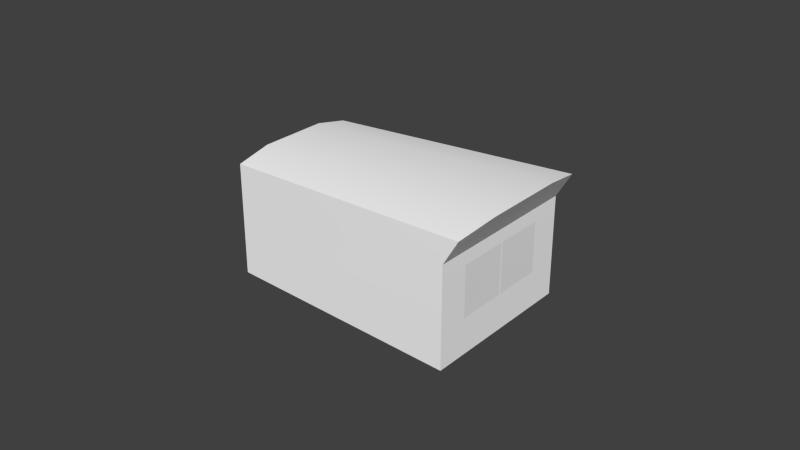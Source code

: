 # Source: mag-compass.blend  (saved by Blender 2.61.0; exported with 4.5.12 LTS)
import bpy
from mathutils import Matrix  # noqa: F401  (used for matrix-valued properties, if any)

bpy.ops.wm.read_factory_settings(use_empty=True)
scene = bpy.context.scene
scene.name = 'Scene'

# ---- collections
col_collection_1 = bpy.data.collections.new('Collection 1'); scene.collection.children.link(col_collection_1)
col_collection_2 = bpy.data.collections.new('Collection 2'); scene.collection.children.link(col_collection_2)

# ---- materials (node trees are filled in below, after node groups)
mat_defaultwhite = bpy.data.materials.new('DefaultWhite')
mat_defaultwhite.alpha_threshold = 0.0
mat_defaultwhite.use_transparent_shadow = False
mat_defaultwhite.diffuse_color = (1.0, 1.0, 1.0, 1.0)
mat_defaultwhite.specular_color = (0.0, 0.0, 0.0)
mat_defaultwhite.roughness = 0.5
mat_defaultwhite.specular_intensity = 0.64
mat_defaultwhite.line_color = (0.0, 0.0, 0.0, 1.0)
mat_transparent = bpy.data.materials.new('transparent')
mat_transparent.alpha_threshold = 0.0
mat_transparent.use_transparent_shadow = False
mat_transparent.diffuse_color = (0.9, 0.9, 0.9, 1.0)
mat_transparent.roughness = 0.5
mat_transparent.line_color = (0.0, 0.0, 0.0, 0.15)

# ---- node groups
ng_auto_smooth = bpy.data.node_groups.new('Auto Smooth', 'GeometryNodeTree')
_s = ng_auto_smooth.interface.new_socket(name='Geometry', in_out='OUTPUT', socket_type='NodeSocketGeometry')
_s = ng_auto_smooth.interface.new_socket(name='Geometry', in_out='INPUT', socket_type='NodeSocketGeometry')
_s = ng_auto_smooth.interface.new_socket(name='Angle', in_out='INPUT', socket_type='NodeSocketFloat')
_s.subtype = 'ANGLE'
_s.min_value = 0.0
_s.max_value = 3.142
ng_auto_smooth.is_modifier = True
_N = ng_auto_smooth.nodes; _L = ng_auto_smooth.links
n0 = _N.new('NodeGroupOutput'); n0.name = 'Group Output'; n0.location = (480, -100)
n1 = _N.new('NodeGroupInput'); n1.name = 'Group Input'; n1.location = (-420, -300)
n2 = _N.new('NodeGroupInput'); n2.name = 'Group Input.001'; n2.location = (-60, -100)
n3 = _N.new('GeometryNodeSetShadeSmooth'); n3.name = 'Set Shade Smooth'; n3.location = (120, -100)
n3.domain = 'EDGE'
n4 = _N.new('GeometryNodeSetShadeSmooth'); n4.name = 'Set Shade Smooth.001'; n4.location = (300, -100)
n5 = _N.new('GeometryNodeInputMeshEdgeAngle'); n5.name = 'Edge Angle'; n5.location = (-420, -220)
n6 = _N.new('GeometryNodeInputEdgeSmooth'); n6.name = 'Is Edge Smooth'; n6.location = (-60, -160)
n7 = _N.new('GeometryNodeInputShadeSmooth'); n7.name = 'Is Face Smooth'; n7.location = (-240, -340)
n8 = _N.new('FunctionNodeBooleanMath'); n8.name = 'Boolean Math'; n8.location = (-60, -220)
n9 = _N.new('FunctionNodeCompare'); n9.name = 'Compare'; n9.location = (-240, -180)
n9.operation = 'LESS_EQUAL'
_L.new(n5.outputs[0], n9.inputs[0])
_L.new(n4.outputs[0], n0.inputs[0])
_L.new(n1.outputs[1], n9.inputs[1])
_L.new(n9.outputs[0], n8.inputs[0])
_L.new(n7.outputs[0], n8.inputs[1])
_L.new(n2.outputs[0], n3.inputs[0])
_L.new(n6.outputs[0], n3.inputs[1])
_L.new(n3.outputs[0], n4.inputs[0])
_L.new(n8.outputs[0], n3.inputs[2])
n0.is_active_output = True

# ---- material node trees

# ---- world
world_world = bpy.data.worlds.new('World'); scene.world = world_world
world_world.color = (0.05088, 0.05088, 0.05088)
world_world.use_sun_shadow = False
world_world.sun_shadow_jitter_overblur = 0.0
world_world.cycles.sampling_method = 'MANUAL'
world_world.cycles.sample_map_resolution = 256

# ---- meshes
me_barre = bpy.data.meshes.new('barre')
me_barre.from_pydata([(0.02775, -0.0003847, 0.0037), (0.02775, 0.0003847, 0.0037), (0.02775, -0.0003847, 0.02), (0.02775, 0.0003847, 0.02), (0.02775, 0.0, 0.0037), (0.02775, 0.0, 0.02)], [], [(5, 4, 1, 3), (0, 4, 5, 2)])
me_barre.polygons.foreach_set('use_smooth', [True] * 2)
_uv = me_barre.uv_layers.new(name='mag-compass.rgb')
_uv.uv.foreach_set('vector', [0.7977, 0.5549, 0.7977, 0.3986, 0.8004, 0.3986, 0.8004, 0.5549, 0.7951, 0.3986, 0.7977, 0.3986, 0.7977, 0.5549, 0.7951, 0.5549])
me_barre.materials.append(mat_defaultwhite)
me_barre.use_remesh_preserve_volume = False
me_barre.use_remesh_preserve_attributes = False
me_barre.use_mirror_vertex_groups = False
me_barre.update()
me_fond = bpy.data.meshes.new('fond')
me_fond.from_pydata([(-0.05076, 0.02241, 0.02861), (-0.05076, 0.02241, -0.007938), (-0.05076, -0.02241, -0.007938), (-0.05076, -0.02241, 0.02861), (0.03257, -0.02634, 0.03259), (0.02775, -0.02634, -0.007938), (0.02775, 0.02634, -0.007938), (0.03257, 0.02634, 0.03259), (0.03433, 0.01317, 0.03506), (0.03433, -0.01317, 0.03506), (-0.05076, 0.0112, 0.03108), (-0.05076, -0.0112, 0.03108), (0.02775, -0.02634, 0.02436), (0.02775, 0.02634, 0.02436), (0.02775, 0.01632, 0.02), (0.02775, -0.01632, 0.02), (0.02775, 0.01632, 0.0037), (0.02775, -0.01632, 0.0037), (0.02775, 0.0, -0.007938), (-0.05076, 0.0, 0.03108), (-0.05076, 0.0, -0.007938), (0.03433, 0.0, 0.03506), (-0.05076, 0.0, 0.02861), (0.02775, 0.0, 0.02436), (0.02775, 0.0, 0.02), (0.02775, 0.0, 0.0037), (0.02775, 0.0003847, 0.02), (0.02775, -0.0003847, 0.02), (0.02775, 0.0003847, 0.0037), (0.02775, -0.0003847, 0.0037)], [], [(4, 12, 9), (7, 8, 13), (0, 10, 8, 7), (0, 7, 13), (3, 4, 9, 11), (3, 12, 4), (0, 13, 6, 1), (2, 5, 12, 3), (13, 14, 16, 6), (5, 17, 15, 12), (10, 19, 21, 8), (19, 11, 9, 21), (8, 21, 23, 13), (21, 9, 12, 23), (0, 22, 19, 10), (22, 3, 11, 19), (22, 0, 1, 20), (20, 2, 3, 22), (28, 25, 18), (25, 29, 18), (27, 24, 23), (24, 26, 23), (18, 6, 16, 28), (18, 29, 17, 5), (23, 12, 15, 27), (23, 26, 14, 13)])
me_fond.polygons.foreach_set('use_smooth', [True] * 26)
_uv = me_fond.uv_layers.new(name='mag-compass.rgb')
_uv.uv.foreach_set('vector', [0.6234, 0.6756, 0.6234, 0.5966, 0.7142, 0.6993, 0.9866, 0.6756, 0.8958, 0.6993, 0.9866, 0.5966, 0.7578, 0.9453, 0.7578, 0.9141, 0.9805, 0.9219, 0.9766, 0.9531, 0.9805, 0.9141, 0.7773, 0.9219, 0.7891, 0.9023, 0.7578, 0.8281, 0.9766, 0.8203, 0.9805, 0.8516, 0.7578, 0.8594, 0.7773, 0.9297, 0.9648, 0.9102, 0.9883, 0.9453, 0.9805, 0.9141, 0.7891, 0.9023, 0.7891, 0.8438, 0.9805, 0.8438, 0.7773, 0.7969, 0.9648, 0.7969, 0.9648, 0.9102, 0.7773, 0.9297, 0.9866, 0.5966, 0.9175, 0.5549, 0.9175, 0.3986, 0.9866, 0.287, 0.6234, 0.287, 0.6925, 0.3986, 0.6925, 0.5549, 0.6234, 0.5966, 0.7578, 0.9141, 0.7578, 0.8867, 0.9805, 0.8867, 0.9805, 0.9219, 0.7578, 0.8867, 0.7578, 0.8594, 0.9805, 0.8516, 0.9805, 0.8867, 0.8958, 0.6993, 0.7977, 0.6993, 0.7977, 0.5966, 0.9866, 0.5966, 0.7977, 0.6993, 0.7142, 0.6993, 0.6234, 0.5966, 0.7977, 0.5966, 0.7773, 0.9492, 0.8809, 0.9492, 0.8809, 0.9609, 0.8281, 0.9609, 0.8809, 0.9492, 0.9844, 0.9492, 0.9336, 0.9609, 0.8809, 0.9609, 0.8809, 0.9492, 0.7773, 0.9492, 0.7773, 0.8164, 0.8809, 0.8164, 0.8809, 0.8164, 0.9844, 0.8164, 0.9844, 0.9492, 0.8809, 0.9492, 0.8004, 0.3986, 0.7977, 0.3986, 0.7977, 0.287, 0.7977, 0.3986, 0.7951, 0.3986, 0.7977, 0.287, 0.7951, 0.5549, 0.7977, 0.5549, 0.7977, 0.5966, 0.7977, 0.5549, 0.8004, 0.5549, 0.7977, 0.5966, 0.7977, 0.287, 0.9866, 0.287, 0.9175, 0.3986, 0.8004, 0.3986, 0.7977, 0.287, 0.7951, 0.3986, 0.6925, 0.3986, 0.6234, 0.287, 0.7977, 0.5966, 0.6234, 0.5966, 0.6925, 0.5549, 0.7951, 0.5549, 0.7977, 0.5966, 0.8004, 0.5549, 0.9175, 0.5549, 0.9866, 0.5966])
me_fond.materials.append(mat_defaultwhite)
me_fond.use_remesh_preserve_volume = False
me_fond.use_remesh_preserve_attributes = False
me_fond.use_mirror_vertex_groups = False
me_fond.update()
me_background = bpy.data.meshes.new('background')
me_background.from_pydata([(-0.0504, 0.02223, 0.02856), (-0.0504, 0.02223, 0.0005063), (-0.0504, -0.02223, 0.0005063), (-0.0504, -0.02223, 0.02856), (0.03228, -0.02614, 0.03251), (0.02751, -0.02614, 0.0005063), (0.02751, 0.02614, 0.0005063), (0.03228, 0.02614, 0.03251), (0.03403, 0.01307, 0.03496), (0.03403, -0.01307, 0.03496), (-0.0504, 0.01112, 0.03101), (-0.0504, -0.01112, 0.03101), (0.02751, -0.02614, 0.02434), (0.02751, 0.02614, 0.02434)], [], [(8, 9, 11, 10), (0, 7, 8, 10), (7, 0, 13), (3, 11, 9, 4), (3, 4, 12), (0, 1, 6, 13), (2, 3, 12, 5), (0, 10, 11, 3), (0, 3, 2, 1), (2, 5, 6, 1)])
me_background.polygons.foreach_set('use_smooth', [1, 1, 1, 1, 1, 1, 1, 1, 1, 0])
_uv = me_background.uv_layers.new(name='mag-compass.rgb')
_uv.uv.foreach_set('vector', [0.7461, 0.25, 0.7461, 0.0, 0.9961, 0.0, 0.9961, 0.25, 0.7461, 0.25, 0.7461, 0.0, 0.9961, 0.0, 0.9961, 0.25, 0.7461, 0.25, 0.7461, 0.0, 0.9961, 0.0, 0.7461, 0.25, 0.7461, 0.0, 0.9961, 0.0, 0.9961, 0.25, 0.7461, 0.25, 0.7461, 0.0, 0.9961, 0.0, 0.7461, 0.25, 0.7461, 0.0, 0.9961, 0.0, 0.9961, 0.25, 0.7461, 0.25, 0.7461, 0.0, 0.9961, 0.0, 0.9961, 0.25, 0.7461, 0.25, 0.7461, 0.0, 0.9961, 0.0, 0.9961, 0.25, 0.7461, 0.25, 0.7461, 0.0, 0.9961, 0.0, 0.9961, 0.25, 0.7461, 0.25, 0.7461, 0.0, 0.9961, 0.0, 0.9961, 0.25])
me_background.materials.append(mat_defaultwhite)
me_background.use_remesh_preserve_volume = False
me_background.use_remesh_preserve_attributes = False
me_background.use_mirror_vertex_groups = False
me_background.update()
me_ring = bpy.data.meshes.new('ring')
me_ring.from_pydata([(-0.01233, 0.01233, 0.01979), (-0.006676, 0.01612, 0.01979), (0.0, 0.01744, 0.01979), (0.006676, 0.01612, 0.01979), (0.01233, 0.01233, 0.01979), (0.01612, 0.006676, 0.01979), (0.01744, 0.0, 0.01979), (0.01612, -0.006676, 0.01979), (0.01233, -0.01233, 0.01979), (0.006676, -0.01612, 0.01979), (0.0, -0.01744, 0.01979), (-0.006676, -0.01612, 0.01979), (-0.01233, -0.01233, 0.01979), (-0.01612, -0.006676, 0.01979), (-0.01744, 0.0, 0.01979), (-0.01612, 0.006676, 0.01979), (-0.01936, 0.0075, 0.007879), (-0.02096, 0.0, 0.007879), (-0.01936, -0.0075, 0.007879), (-0.01482, -0.01386, 0.007879), (-0.00802, -0.01811, 0.007879), (0.0, -0.0196, 0.007879), (0.00802, -0.01811, 0.007879), (0.01482, -0.01386, 0.007879), (0.01936, -0.0075, 0.007879), (0.02096, 0.0, 0.007879), (0.01936, 0.0075, 0.007879), (0.01482, 0.01386, 0.007879), (0.00802, 0.01811, 0.007879), (0.0, 0.0196, 0.007879), (-0.00802, 0.01811, 0.007879), (-0.01482, 0.01386, 0.007879), (-0.01202, 0.01202, 0.004006), (-0.006507, 0.01571, 0.004006), (0.0, 0.01701, 0.004006), (0.006507, 0.01571, 0.004006), (0.01202, 0.01202, 0.004006), (0.01571, 0.006507, 0.004006), (0.01701, 0.0, 0.004006), (0.01571, -0.006507, 0.004006), (0.01202, -0.01202, 0.004006), (0.006507, -0.01571, 0.004006), (0.0, -0.01701, 0.004006), (-0.006507, -0.01571, 0.004006), (-0.01202, -0.01202, 0.004006), (-0.01571, -0.006507, 0.004006), (-0.01701, 0.0, 0.004006), (-0.01571, 0.006507, 0.004006)], [], [(31, 0, 1, 30), (2, 29, 30, 1), (3, 28, 29, 2), (4, 27, 28, 3), (5, 26, 27, 4), (6, 25, 26, 5), (7, 24, 25, 6), (8, 23, 24, 7), (9, 22, 23, 8), (10, 21, 22, 9), (11, 20, 21, 10), (12, 19, 20, 11), (13, 18, 19, 12), (14, 17, 18, 13), (15, 16, 17, 14), (0, 31, 16, 15), (31, 32, 47, 16), (16, 47, 46, 17), (17, 46, 45, 18), (18, 45, 44, 19), (19, 44, 43, 20), (20, 43, 42, 21), (21, 42, 41, 22), (22, 41, 40, 23), (23, 40, 39, 24), (24, 39, 38, 25), (25, 38, 37, 26), (26, 37, 36, 27), (27, 36, 35, 28), (28, 35, 34, 29), (29, 34, 33, 30), (30, 33, 32, 31)])
me_ring.polygons.foreach_set('use_smooth', [True] * 32)
_uv = me_ring.uv_layers.new(name='mag-compass.rgb')
_uv.uv.foreach_set('vector', [0.4961, 0.0625, 0.4961, 0.2578, 0.375, 0.2578, 0.375, 0.0625, 0.25, 0.2578, 0.25, 0.0625, 0.375, 0.0625, 0.375, 0.2578, 0.1289, 0.2578, 0.1289, 0.0625, 0.25, 0.0625, 0.25, 0.2578, 0.003906, 0.2578, 0.003906, 0.0625, 0.1289, 0.0625, 0.1289, 0.2578, 0.375, 1.0, 0.375, 0.8125, 0.4961, 0.8125, 0.4961, 1.0, 0.25, 1.0, 0.25, 0.8125, 0.375, 0.8125, 0.375, 1.0, 0.1289, 1.0, 0.1289, 0.8125, 0.25, 0.8125, 0.25, 1.0, 0.003906, 1.0, 0.003906, 0.8125, 0.1289, 0.8125, 0.1289, 1.0, 0.375, 0.7539, 0.375, 0.5625, 0.4961, 0.5625, 0.4961, 0.7539, 0.25, 0.7539, 0.25, 0.5625, 0.375, 0.5625, 0.375, 0.7539, 0.1289, 0.7539, 0.1289, 0.5625, 0.25, 0.5625, 0.25, 0.7539, 0.003906, 0.7539, 0.003906, 0.5625, 0.1289, 0.5625, 0.1289, 0.7539, 0.375, 0.5039, 0.375, 0.3125, 0.4961, 0.3125, 0.4961, 0.5039, 0.25, 0.5039, 0.25, 0.3125, 0.375, 0.3125, 0.375, 0.5039, 0.1289, 0.5039, 0.1289, 0.3125, 0.25, 0.3125, 0.25, 0.5039, 0.003906, 0.5039, 0.003906, 0.3125, 0.1289, 0.3125, 0.1289, 0.5039, 0.003906, 0.3125, 0.003906, 0.2578, 0.1289, 0.2578, 0.1289, 0.3125, 0.1289, 0.3125, 0.1289, 0.2578, 0.25, 0.2578, 0.25, 0.3125, 0.25, 0.3125, 0.25, 0.2578, 0.375, 0.2578, 0.375, 0.3125, 0.375, 0.3125, 0.375, 0.2578, 0.4961, 0.2578, 0.4961, 0.3125, 0.003906, 0.5625, 0.003906, 0.5039, 0.1289, 0.5039, 0.1289, 0.5625, 0.1289, 0.5625, 0.1289, 0.5039, 0.25, 0.5039, 0.25, 0.5625, 0.25, 0.5625, 0.25, 0.5039, 0.375, 0.5039, 0.375, 0.5625, 0.375, 0.5625, 0.375, 0.5039, 0.4961, 0.5039, 0.4961, 0.5625, 0.003906, 0.8125, 0.003906, 0.7539, 0.1289, 0.7539, 0.1289, 0.8125, 0.1289, 0.8125, 0.1289, 0.7539, 0.25, 0.7539, 0.25, 0.8125, 0.25, 0.8125, 0.25, 0.7539, 0.375, 0.7539, 0.375, 0.8125, 0.375, 0.8125, 0.375, 0.7539, 0.4961, 0.7539, 0.4961, 0.8125, 0.003906, 0.0625, 0.003906, 0.0, 0.1289, 0.0, 0.1289, 0.0625, 0.1289, 0.0625, 0.1289, 0.0, 0.25, 0.0, 0.25, 0.0625, 0.25, 0.0625, 0.25, 0.0, 0.375, 0.0, 0.375, 0.0625, 0.375, 0.0625, 0.375, 0.0, 0.4961, 0.0, 0.4961, 0.0625])
me_ring.materials.append(mat_defaultwhite)
me_ring.use_remesh_preserve_volume = False
me_ring.use_remesh_preserve_attributes = False
me_ring.use_mirror_vertex_groups = False
me_ring.update()
me_vitre = bpy.data.meshes.new('vitre')
me_vitre.from_pydata([(0.02775, 0.01632, 0.02), (0.02775, -0.01632, 0.02), (0.02775, 0.01632, 0.0037), (0.02775, -0.01632, 0.0037), (0.02775, 0.0003847, 0.02), (0.02775, -0.0003847, 0.02), (0.02775, 0.0003847, 0.0037), (0.02775, -0.0003847, 0.0037)], [], [(1, 3, 7, 5), (0, 4, 6, 2)])
me_vitre.polygons.foreach_set('use_smooth', [True] * 2)
_uv = me_vitre.uv_layers.new(name='mag-compass.rgb')
_uv.uv.foreach_set('vector', [0.0, 1.0, 0.0, 0.0, 0.4882, 0.0, 0.4882, 1.0, 1.0, 1.0, 0.5118, 1.0, 0.5118, 0.0, 1.0, 0.0])
me_vitre.materials.append(mat_transparent)
me_vitre.use_remesh_preserve_volume = False
me_vitre.use_remesh_preserve_attributes = False
me_vitre.use_mirror_vertex_groups = False
me_vitre.update()

# ---- objects
ob_barre = bpy.data.objects.new('barre', me_barre)
ob_fond = bpy.data.objects.new('fond', me_fond)
ob_background = bpy.data.objects.new('background', me_background)
ob_ring = bpy.data.objects.new('ring', me_ring)
ob_vitre = bpy.data.objects.new('vitre', me_vitre)

# ---- transforms, parenting, visibility, modifiers, constraints
ob_barre.location = (0.0, 0.0, 0.0)
ob_barre.lineart.crease_threshold = 0.0
_m = ob_barre.modifiers.new('Auto Smooth', 'NODES')
_m.node_group = ng_auto_smooth
_gi = [s.identifier for s in ng_auto_smooth.interface.items_tree if s.item_type == 'SOCKET' and s.in_out == 'INPUT']
_m[_gi[1]] = 0.5236  # Angle
ob_fond.location = (0.0, 0.0, 0.0)
ob_fond.lineart.crease_threshold = 0.0
_m = ob_fond.modifiers.new('Auto Smooth', 'NODES')
_m.node_group = ng_auto_smooth
_gi = [s.identifier for s in ng_auto_smooth.interface.items_tree if s.item_type == 'SOCKET' and s.in_out == 'INPUT']
_m[_gi[1]] = 0.5236  # Angle
ob_background.location = (0.0, 0.0, 0.0)
ob_background.lineart.crease_threshold = 0.0
_m = ob_background.modifiers.new('Auto Smooth', 'NODES')
_m.node_group = ng_auto_smooth
_gi = [s.identifier for s in ng_auto_smooth.interface.items_tree if s.item_type == 'SOCKET' and s.in_out == 'INPUT']
_m[_gi[1]] = 0.5236  # Angle
ob_ring.location = (0.0, 0.0, 0.0)
ob_ring.lineart.crease_threshold = 0.0
_m = ob_ring.modifiers.new('Auto Smooth', 'NODES')
_m.node_group = ng_auto_smooth
_gi = [s.identifier for s in ng_auto_smooth.interface.items_tree if s.item_type == 'SOCKET' and s.in_out == 'INPUT']
_m[_gi[1]] = 0.5236  # Angle
ob_vitre.location = (0.0, 0.0, 0.0)
ob_vitre.display_type = 'SOLID'
ob_vitre.show_transparent = True
ob_vitre.lineart.crease_threshold = 0.0
_m = ob_vitre.modifiers.new('Auto Smooth', 'NODES')
_m.node_group = ng_auto_smooth
_gi = [s.identifier for s in ng_auto_smooth.interface.items_tree if s.item_type == 'SOCKET' and s.in_out == 'INPUT']
_m[_gi[1]] = 0.5236  # Angle

# ---- collection membership
col_collection_1.objects.link(ob_barre)
col_collection_1.objects.link(ob_fond)
col_collection_1.objects.link(ob_background)
col_collection_1.objects.link(ob_ring)
col_collection_2.objects.link(ob_vitre)

# ---- scene / render settings (as saved in the file)
scene.frame_start = 1; scene.frame_end = 250; scene.frame_set(158)
scene.render.engine = 'BLENDER_EEVEE_NEXT'
scene.render.image_settings.color_mode = 'RGB'
scene.render.image_settings.compression = 90
scene.render.resolution_percentage = 50
scene.render.dither_intensity = 0.0
scene.render.bake_margin = 2
scene.render.bake_bias = 0.0
scene.cycles.use_denoising = False
scene.cycles.samples = 10
scene.cycles.sampling_pattern = 'TABULATED_SOBOL'
scene.cycles.light_sampling_threshold = 0.0
scene.cycles.use_adaptive_sampling = False
scene.cycles.use_light_tree = False
scene.cycles.blur_glossy = 0.0
scene.cycles.volume_bounces = 1
scene.cycles.pixel_filter_type = 'GAUSSIAN'
scene.cycles.sample_clamp_indirect = 0.0
scene.view_settings.view_transform = 'Standard'
bpy.context.view_layer.update()

# ---- added for rendering (the .blend has no active camera and no usable light): camera, sun
cam_auto = bpy.data.cameras.new('AutoCamera')
cam_auto.lens = 50.0
cam_auto.sensor_width = 36.0
cam_auto.clip_end = 1000.0
ob_auto_camera = bpy.data.objects.new('AutoCamera', cam_auto)
scene.collection.objects.link(ob_auto_camera)
ob_auto_camera.location = (0.176831, -0.222054, 0.161598)
ob_auto_camera.rotation_euler = (1.09748, -7.21219e-08, 0.694738)
scene.camera = ob_auto_camera
light_auto_sun = bpy.data.lights.new('AutoSun', 'SUN')
light_auto_sun.energy = 3.0
light_auto_sun.angle = 0.0523599
ob_auto_sun = bpy.data.objects.new('AutoSun', light_auto_sun)
scene.collection.objects.link(ob_auto_sun)
ob_auto_sun.rotation_euler = (0.872665, 0.174533, 0.523599)
bpy.context.view_layer.update()

